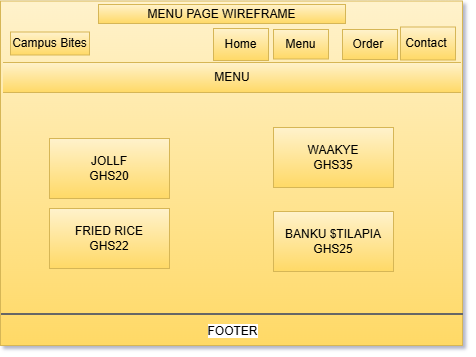

The diagram above was exported from draw.io. Its source (the exported page's mxGraphModel, read from the mxfile embedded in the PNG):
<mxGraphModel dx="785" dy="512" grid="0" gridSize="10" guides="1" tooltips="1" connect="1" arrows="1" fold="1" page="1" pageScale="1" pageWidth="827" pageHeight="1169" background="#ffffff" math="0" shadow="1">
  <root>
    <mxCell id="0" />
    <mxCell id="1" parent="0" />
    <mxCell id="XowiIsnDkLj6wHfnj7CB-22" parent="1" style="rounded=0;whiteSpace=wrap;html=1;fillColor=#fff2cc;gradientColor=#ffd966;strokeColor=#d6b656;" value="" vertex="1">
      <mxGeometry height="344.5" width="462" x="128" y="669.5" as="geometry" />
    </mxCell>
    <mxCell id="XowiIsnDkLj6wHfnj7CB-24" parent="1" style="html=1;dashed=0;whiteSpace=wrap;shape=partialRectangle;right=0;left=0;fillColor=#fff2cc;gradientColor=#ffd966;strokeColor=#d6b656;" value="MENU" vertex="1">
      <mxGeometry height="30" width="458" x="130.5" y="731" as="geometry" />
    </mxCell>
    <mxCell id="XowiIsnDkLj6wHfnj7CB-27" parent="1" style="line;strokeWidth=2;html=1;fillColor=#f5f5f5;gradientColor=#b3b3b3;strokeColor=#666666;" value="FOOTER" vertex="1">
      <mxGeometry height="10" width="462" x="129" y="978" as="geometry" />
    </mxCell>
    <mxCell id="XowiIsnDkLj6wHfnj7CB-28" parent="1" style="rounded=0;whiteSpace=wrap;html=1;fillColor=#fff2cc;gradientColor=#ffd966;strokeColor=#d6b656;" value="Campus Bites" vertex="1">
      <mxGeometry height="23" width="79" x="138" y="700.5" as="geometry" />
    </mxCell>
    <mxCell id="XowiIsnDkLj6wHfnj7CB-29" parent="1" style="rounded=0;whiteSpace=wrap;html=1;fillColor=#fff2cc;gradientColor=#ffd966;strokeColor=#d6b656;" value="Home" vertex="1">
      <mxGeometry height="32" width="55" x="341" y="697" as="geometry" />
    </mxCell>
    <mxCell id="XowiIsnDkLj6wHfnj7CB-31" parent="1" style="rounded=0;whiteSpace=wrap;html=1;fillColor=#fff2cc;gradientColor=#ffd966;strokeColor=#d6b656;" value="Order&amp;nbsp;" vertex="1">
      <mxGeometry height="30" width="55" x="470" y="698" as="geometry" />
    </mxCell>
    <mxCell id="XowiIsnDkLj6wHfnj7CB-33" edge="1" parent="1" style="edgeStyle=orthogonalEdgeStyle;rounded=0;orthogonalLoop=1;jettySize=auto;html=1;exitX=0.5;exitY=1;exitDx=0;exitDy=0;">
      <mxGeometry relative="1" as="geometry">
        <mxPoint x="558.5" y="721" as="sourcePoint" />
        <mxPoint x="558.5" y="721" as="targetPoint" />
      </mxGeometry>
    </mxCell>
    <mxCell id="XowiIsnDkLj6wHfnj7CB-34" parent="1" style="rounded=0;whiteSpace=wrap;html=1;fillColor=#fff2cc;gradientColor=#ffd966;strokeColor=#d6b656;" value="Menu" vertex="1">
      <mxGeometry height="29.5" width="55" x="401" y="698" as="geometry" />
    </mxCell>
    <mxCell id="XowiIsnDkLj6wHfnj7CB-35" parent="1" style="rounded=0;whiteSpace=wrap;html=1;fillColor=#fff2cc;gradientColor=#ffd966;strokeColor=#d6b656;" value="Contact&amp;nbsp;" vertex="1">
      <mxGeometry height="33" width="55" x="528" y="695.5" as="geometry" />
    </mxCell>
    <mxCell id="XowiIsnDkLj6wHfnj7CB-37" parent="1" style="rounded=0;whiteSpace=wrap;html=1;fillColor=#fff2cc;gradientColor=#ffd966;strokeColor=#d6b656;" value="FRIED RICE&lt;div&gt;GHS22&lt;/div&gt;" vertex="1">
      <mxGeometry height="60" width="120" x="177" y="877" as="geometry" />
    </mxCell>
    <mxCell id="XowiIsnDkLj6wHfnj7CB-38" parent="1" style="rounded=0;whiteSpace=wrap;html=1;fillColor=#fff2cc;gradientColor=#ffd966;strokeColor=#d6b656;" value="WAAKYE&lt;div&gt;GHS35&lt;/div&gt;" vertex="1">
      <mxGeometry height="60" width="120" x="401" y="796" as="geometry" />
    </mxCell>
    <mxCell id="XowiIsnDkLj6wHfnj7CB-39" parent="1" style="rounded=0;whiteSpace=wrap;html=1;fillColor=#fff2cc;gradientColor=#ffd966;strokeColor=#d6b656;" value="BANKU $TILAPIA&lt;div&gt;GHS25&lt;/div&gt;" vertex="1">
      <mxGeometry height="60" width="120" x="401" y="880" as="geometry" />
    </mxCell>
    <mxCell id="XowiIsnDkLj6wHfnj7CB-40" parent="1" style="rounded=0;whiteSpace=wrap;html=1;fillColor=#fff2cc;gradientColor=#ffd966;strokeColor=#d6b656;" value="JOLLF&lt;div&gt;GHS20&lt;/div&gt;" vertex="1">
      <mxGeometry height="60" width="120" x="177" y="807" as="geometry" />
    </mxCell>
    <mxCell id="XowiIsnDkLj6wHfnj7CB-41" parent="1" style="rounded=0;whiteSpace=wrap;html=1;fillColor=#fff2cc;gradientColor=#ffd966;strokeColor=#d6b656;" value="MENU PAGE WIREFRAME" vertex="1">
      <mxGeometry height="19" width="247" x="226" y="673" as="geometry" />
    </mxCell>
  </root>
</mxGraphModel>